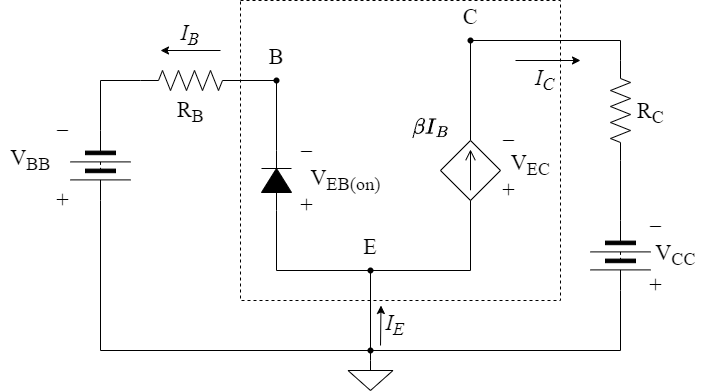

The diagram above was exported from draw.io. Its source (the exported page's mxGraphModel, read from the mxfile embedded in the PNG):
<mxGraphModel dx="863" dy="505" grid="1" gridSize="10" guides="1" tooltips="1" connect="1" arrows="1" fold="1" page="1" pageScale="1" pageWidth="1100" pageHeight="850" math="1" shadow="0">
  <root>
    <mxCell id="0" />
    <mxCell id="1" parent="0" />
    <mxCell id="NV5PZMqExWxVKoS1mkhp-72" value="" style="rounded=0;whiteSpace=wrap;html=1;strokeWidth=1;align=center;verticalAlign=middle;fontFamily=Helvetica;fontSize=22;fontColor=default;fillColor=none;gradientColor=none;dashed=1;movable=1;resizable=1;rotatable=1;deletable=1;editable=1;locked=0;connectable=1;" parent="1" vertex="1">
      <mxGeometry x="300" y="120" width="320" height="300" as="geometry" />
    </mxCell>
    <mxCell id="zdTH0ZUPYPryaXtzpsRw-2" style="edgeStyle=orthogonalEdgeStyle;rounded=0;orthogonalLoop=1;jettySize=auto;html=1;exitX=1;exitY=0.5;exitDx=0;exitDy=0;exitPerimeter=0;endArrow=none;endFill=0;" edge="1" parent="1" source="NV5PZMqExWxVKoS1mkhp-1" target="NV5PZMqExWxVKoS1mkhp-9">
      <mxGeometry relative="1" as="geometry" />
    </mxCell>
    <mxCell id="NV5PZMqExWxVKoS1mkhp-1" value="" style="pointerEvents=1;fillColor=strokeColor;verticalLabelPosition=bottom;shadow=0;dashed=0;align=center;html=1;verticalAlign=top;shape=mxgraph.electrical.diodes.diode;direction=north;points=[[0,0.5,0,0,0],[1,0.5,0,0,0]];" parent="1" vertex="1">
      <mxGeometry x="321" y="270" width="30" height="60" as="geometry" />
    </mxCell>
    <mxCell id="zdTH0ZUPYPryaXtzpsRw-7" value="" style="edgeStyle=orthogonalEdgeStyle;shape=connector;rounded=0;orthogonalLoop=1;jettySize=auto;html=1;labelBackgroundColor=default;strokeColor=default;align=center;verticalAlign=middle;fontFamily=Helvetica;fontSize=11;fontColor=default;endArrow=none;endFill=0;" edge="1" parent="1" source="NV5PZMqExWxVKoS1mkhp-2" target="NV5PZMqExWxVKoS1mkhp-61">
      <mxGeometry relative="1" as="geometry" />
    </mxCell>
    <mxCell id="NV5PZMqExWxVKoS1mkhp-2" value="" style="pointerEvents=1;verticalLabelPosition=bottom;shadow=0;dashed=0;align=center;html=1;verticalAlign=top;shape=mxgraph.electrical.signal_sources.source;aspect=fixed;points=[[0.5,0,0],[1,0.5,0],[0.5,1,0],[0,0.5,0]];elSignalType=dc2;elSourceType=dependent;direction=west;" parent="1" vertex="1">
      <mxGeometry x="500" y="260" width="60" height="60" as="geometry" />
    </mxCell>
    <mxCell id="NV5PZMqExWxVKoS1mkhp-3" value="" style="pointerEvents=1;verticalLabelPosition=bottom;shadow=0;dashed=0;align=center;html=1;verticalAlign=top;shape=mxgraph.electrical.miscellaneous.batteryStack;direction=south;" parent="1" vertex="1">
      <mxGeometry x="130" y="250" width="60" height="70" as="geometry" />
    </mxCell>
    <mxCell id="NV5PZMqExWxVKoS1mkhp-4" value="" style="pointerEvents=1;verticalLabelPosition=bottom;shadow=0;dashed=0;align=center;html=1;verticalAlign=top;shape=mxgraph.electrical.miscellaneous.batteryStack;direction=south;" parent="1" vertex="1">
      <mxGeometry x="650" y="340" width="60" height="70" as="geometry" />
    </mxCell>
    <mxCell id="NV5PZMqExWxVKoS1mkhp-5" value="" style="pointerEvents=1;verticalLabelPosition=bottom;shadow=0;dashed=0;align=center;html=1;verticalAlign=top;shape=mxgraph.electrical.resistors.resistor_2;direction=south;" parent="1" vertex="1">
      <mxGeometry x="670" y="180" width="20" height="100" as="geometry" />
    </mxCell>
    <mxCell id="NV5PZMqExWxVKoS1mkhp-17" style="edgeStyle=orthogonalEdgeStyle;shape=connector;rounded=0;orthogonalLoop=1;jettySize=auto;html=1;exitX=1;exitY=0.5;exitDx=0;exitDy=0;exitPerimeter=0;labelBackgroundColor=default;strokeColor=default;align=center;verticalAlign=middle;fontFamily=Helvetica;fontSize=11;fontColor=default;endArrow=none;endFill=0;" parent="1" source="NV5PZMqExWxVKoS1mkhp-6" target="NV5PZMqExWxVKoS1mkhp-9" edge="1">
      <mxGeometry relative="1" as="geometry" />
    </mxCell>
    <mxCell id="NV5PZMqExWxVKoS1mkhp-6" value="R&lt;sub&gt;B&lt;/sub&gt;" style="pointerEvents=1;verticalLabelPosition=bottom;shadow=0;dashed=0;align=center;html=1;verticalAlign=top;shape=mxgraph.electrical.resistors.resistor_2;fontSize=22;fontFamily=Times New Roman;" parent="1" vertex="1">
      <mxGeometry x="200" y="190" width="100" height="20" as="geometry" />
    </mxCell>
    <mxCell id="NV5PZMqExWxVKoS1mkhp-38" value="" style="edgeStyle=orthogonalEdgeStyle;shape=connector;rounded=0;orthogonalLoop=1;jettySize=auto;html=1;labelBackgroundColor=default;strokeColor=default;align=center;verticalAlign=middle;fontFamily=Helvetica;fontSize=11;fontColor=default;endArrow=none;endFill=0;" parent="1" source="NV5PZMqExWxVKoS1mkhp-8" target="NV5PZMqExWxVKoS1mkhp-10" edge="1">
      <mxGeometry relative="1" as="geometry" />
    </mxCell>
    <mxCell id="NV5PZMqExWxVKoS1mkhp-8" value="E&#10;&#10;" style="shape=waypoint;sketch=0;size=6;pointerEvents=1;points=[];fillColor=none;resizable=0;rotatable=0;perimeter=centerPerimeter;snapToPoint=1;fontFamily=Times New Roman;fontSize=22;fontColor=default;strokeColor=default;strokeWidth=1;" parent="1" vertex="1">
      <mxGeometry x="420" y="380" width="20" height="20" as="geometry" />
    </mxCell>
    <mxCell id="NV5PZMqExWxVKoS1mkhp-9" value="B&#10;&#10;" style="shape=waypoint;sketch=0;size=6;pointerEvents=1;points=[];fillColor=none;resizable=0;rotatable=0;perimeter=centerPerimeter;snapToPoint=1;fontFamily=Times New Roman;fontSize=22;fontColor=default;" parent="1" vertex="1">
      <mxGeometry x="326" y="190" width="20" height="20" as="geometry" />
    </mxCell>
    <mxCell id="NV5PZMqExWxVKoS1mkhp-10" value="" style="shape=waypoint;sketch=0;size=6;pointerEvents=1;points=[];fillColor=none;resizable=0;rotatable=0;perimeter=centerPerimeter;snapToPoint=1;fontFamily=Times New Roman;fontSize=22;fontColor=default;strokeColor=default;strokeWidth=1;" parent="1" vertex="1">
      <mxGeometry x="420" y="460" width="20" height="20" as="geometry" />
    </mxCell>
    <mxCell id="NV5PZMqExWxVKoS1mkhp-23" value="&lt;font face=&quot;Times New Roman&quot;&gt;&lt;span style=&quot;font-size: 22px;&quot;&gt;R&lt;sub&gt;C&lt;/sub&gt;&lt;/span&gt;&lt;/font&gt;" style="text;html=1;align=center;verticalAlign=middle;resizable=0;points=[];autosize=1;strokeColor=none;fillColor=none;fontSize=11;fontFamily=Helvetica;fontColor=default;" parent="1" vertex="1">
      <mxGeometry x="685" y="213" width="50" height="40" as="geometry" />
    </mxCell>
    <mxCell id="NV5PZMqExWxVKoS1mkhp-27" value="&lt;font face=&quot;Times New Roman&quot;&gt;&lt;span style=&quot;font-size: 22px;&quot;&gt;V&lt;sub&gt;CC&lt;/sub&gt;&lt;/span&gt;&lt;/font&gt;" style="text;html=1;align=center;verticalAlign=middle;resizable=0;points=[];autosize=1;strokeColor=none;fillColor=none;fontSize=11;fontFamily=Helvetica;fontColor=default;" parent="1" vertex="1">
      <mxGeometry x="705" y="355" width="60" height="40" as="geometry" />
    </mxCell>
    <mxCell id="NV5PZMqExWxVKoS1mkhp-31" value="" style="group" parent="1" vertex="1" connectable="0">
      <mxGeometry x="695" y="265" width="40" height="90" as="geometry" />
    </mxCell>
    <mxCell id="NV5PZMqExWxVKoS1mkhp-30" value="&lt;font face=&quot;Times New Roman&quot;&gt;&lt;span style=&quot;font-size: 22px;&quot;&gt;_&lt;/span&gt;&lt;/font&gt;" style="text;html=1;align=center;verticalAlign=middle;resizable=0;points=[];autosize=1;strokeColor=none;fillColor=none;fontSize=11;fontFamily=Helvetica;fontColor=default;" parent="NV5PZMqExWxVKoS1mkhp-31" vertex="1">
      <mxGeometry x="5" y="50" width="30" height="40" as="geometry" />
    </mxCell>
    <mxCell id="NV5PZMqExWxVKoS1mkhp-35" value="" style="group" parent="1" vertex="1" connectable="0">
      <mxGeometry x="102" y="236" width="40" height="104" as="geometry" />
    </mxCell>
    <mxCell id="NV5PZMqExWxVKoS1mkhp-37" value="&lt;font face=&quot;Times New Roman&quot;&gt;&lt;span style=&quot;font-size: 22px;&quot;&gt;_&lt;/span&gt;&lt;/font&gt;" style="text;html=1;align=center;verticalAlign=middle;resizable=0;points=[];autosize=1;strokeColor=none;fillColor=none;fontSize=11;fontFamily=Helvetica;fontColor=default;" parent="NV5PZMqExWxVKoS1mkhp-35" vertex="1">
      <mxGeometry x="5" y="-17" width="30" height="40" as="geometry" />
    </mxCell>
    <mxCell id="NV5PZMqExWxVKoS1mkhp-36" value="&lt;font face=&quot;Times New Roman&quot;&gt;&lt;span style=&quot;font-size: 22px;&quot;&gt;+&lt;/span&gt;&lt;/font&gt;" style="text;html=1;align=center;verticalAlign=middle;resizable=0;points=[];autosize=1;strokeColor=none;fillColor=none;fontSize=11;fontFamily=Helvetica;fontColor=default;" parent="NV5PZMqExWxVKoS1mkhp-35" vertex="1">
      <mxGeometry y="64" width="40" height="40" as="geometry" />
    </mxCell>
    <mxCell id="NV5PZMqExWxVKoS1mkhp-40" value="" style="edgeStyle=orthogonalEdgeStyle;shape=connector;rounded=0;orthogonalLoop=1;jettySize=auto;html=1;labelBackgroundColor=default;strokeColor=default;align=center;verticalAlign=middle;fontFamily=Helvetica;fontSize=11;fontColor=default;endArrow=none;endFill=0;" parent="1" source="NV5PZMqExWxVKoS1mkhp-39" target="NV5PZMqExWxVKoS1mkhp-8" edge="1">
      <mxGeometry relative="1" as="geometry" />
    </mxCell>
    <mxCell id="NV5PZMqExWxVKoS1mkhp-39" value="" style="pointerEvents=1;verticalLabelPosition=bottom;shadow=0;dashed=0;align=center;html=1;verticalAlign=top;shape=mxgraph.electrical.signal_sources.signal_ground;fontFamily=Helvetica;fontSize=11;fontColor=default;" parent="1" vertex="1">
      <mxGeometry x="407.5" y="480" width="45" height="30" as="geometry" />
    </mxCell>
    <mxCell id="NV5PZMqExWxVKoS1mkhp-43" value="&lt;span style=&quot;font-weight: 400;&quot;&gt;I&lt;sub&gt;C&lt;/sub&gt;&lt;/span&gt;" style="text;html=1;strokeColor=none;fillColor=none;align=center;verticalAlign=middle;whiteSpace=wrap;rounded=0;fontSize=22;fontFamily=Times New Roman;fontColor=default;fontStyle=3;movable=1;resizable=1;rotatable=1;deletable=1;editable=1;locked=0;connectable=1;" parent="1" vertex="1">
      <mxGeometry x="590" y="185" width="30" height="30" as="geometry" />
    </mxCell>
    <mxCell id="NV5PZMqExWxVKoS1mkhp-46" value="&lt;span style=&quot;font-weight: 400;&quot;&gt;I&lt;sub&gt;B&lt;/sub&gt;&lt;/span&gt;" style="text;html=1;strokeColor=none;fillColor=none;align=center;verticalAlign=middle;whiteSpace=wrap;rounded=0;fontSize=22;fontFamily=Times New Roman;fontColor=default;fontStyle=3;movable=1;resizable=1;rotatable=1;deletable=1;editable=1;locked=0;connectable=1;" parent="1" vertex="1">
      <mxGeometry x="235" y="140" width="30" height="30" as="geometry" />
    </mxCell>
    <mxCell id="NV5PZMqExWxVKoS1mkhp-61" value="C&#10;&#10;" style="shape=waypoint;sketch=0;size=6;pointerEvents=1;points=[];fillColor=none;resizable=0;rotatable=0;perimeter=centerPerimeter;snapToPoint=1;fontFamily=Times New Roman;fontSize=22;fontColor=default;" parent="1" vertex="1">
      <mxGeometry x="520" y="150" width="20" height="20" as="geometry" />
    </mxCell>
    <mxCell id="NV5PZMqExWxVKoS1mkhp-71" value="&lt;font face=&quot;Times New Roman&quot;&gt;&lt;span style=&quot;font-size: 22px;&quot;&gt;$$\beta I_B$$&lt;br&gt;&lt;/span&gt;&lt;/font&gt;" style="text;html=1;align=center;verticalAlign=middle;resizable=0;points=[];autosize=1;strokeColor=none;fillColor=none;fontSize=11;fontFamily=Helvetica;fontColor=default;" parent="1" vertex="1">
      <mxGeometry x="415" y="240" width="150" height="40" as="geometry" />
    </mxCell>
    <mxCell id="zdTH0ZUPYPryaXtzpsRw-3" style="edgeStyle=orthogonalEdgeStyle;shape=connector;rounded=0;orthogonalLoop=1;jettySize=auto;html=1;exitX=0;exitY=0.5;exitDx=0;exitDy=0;exitPerimeter=0;entryX=0.32;entryY=0.43;entryDx=0;entryDy=0;entryPerimeter=0;labelBackgroundColor=default;strokeColor=default;align=center;verticalAlign=middle;fontFamily=Helvetica;fontSize=11;fontColor=default;endArrow=none;endFill=0;" edge="1" parent="1" source="NV5PZMqExWxVKoS1mkhp-1" target="NV5PZMqExWxVKoS1mkhp-8">
      <mxGeometry relative="1" as="geometry">
        <Array as="points">
          <mxPoint x="336" y="390" />
        </Array>
      </mxGeometry>
    </mxCell>
    <mxCell id="zdTH0ZUPYPryaXtzpsRw-4" style="edgeStyle=orthogonalEdgeStyle;shape=connector;rounded=0;orthogonalLoop=1;jettySize=auto;html=1;exitX=0;exitY=0.5;exitDx=0;exitDy=0;exitPerimeter=0;entryX=1.08;entryY=0.45;entryDx=0;entryDy=0;entryPerimeter=0;labelBackgroundColor=default;strokeColor=default;align=center;verticalAlign=middle;fontFamily=Helvetica;fontSize=11;fontColor=default;endArrow=none;endFill=0;" edge="1" parent="1" source="NV5PZMqExWxVKoS1mkhp-5" target="NV5PZMqExWxVKoS1mkhp-61">
      <mxGeometry relative="1" as="geometry">
        <Array as="points">
          <mxPoint x="680" y="160" />
        </Array>
      </mxGeometry>
    </mxCell>
    <mxCell id="zdTH0ZUPYPryaXtzpsRw-6" style="edgeStyle=orthogonalEdgeStyle;shape=connector;rounded=0;orthogonalLoop=1;jettySize=auto;html=1;exitX=0.5;exitY=0;exitDx=0;exitDy=0;exitPerimeter=0;entryX=0.88;entryY=0.03;entryDx=0;entryDy=0;entryPerimeter=0;labelBackgroundColor=default;strokeColor=default;align=center;verticalAlign=middle;fontFamily=Helvetica;fontSize=11;fontColor=default;endArrow=none;endFill=0;" edge="1" parent="1" source="NV5PZMqExWxVKoS1mkhp-2" target="NV5PZMqExWxVKoS1mkhp-8">
      <mxGeometry relative="1" as="geometry">
        <Array as="points">
          <mxPoint x="530" y="390" />
        </Array>
      </mxGeometry>
    </mxCell>
    <mxCell id="NV5PZMqExWxVKoS1mkhp-33" value="&lt;font face=&quot;Times New Roman&quot;&gt;&lt;span style=&quot;font-size: 22px;&quot;&gt;+&lt;/span&gt;&lt;/font&gt;" style="text;html=1;align=center;verticalAlign=middle;resizable=0;points=[];autosize=1;strokeColor=none;fillColor=none;fontSize=11;fontFamily=Helvetica;fontColor=default;" parent="1" vertex="1">
      <mxGeometry x="547.5" y="290" width="40" height="40" as="geometry" />
    </mxCell>
    <mxCell id="NV5PZMqExWxVKoS1mkhp-34" value="&lt;font face=&quot;Times New Roman&quot;&gt;&lt;span style=&quot;font-size: 22px;&quot;&gt;_&lt;/span&gt;&lt;/font&gt;" style="text;html=1;align=center;verticalAlign=middle;resizable=0;points=[];autosize=1;strokeColor=none;fillColor=none;fontSize=11;fontFamily=Helvetica;fontColor=default;" parent="1" vertex="1">
      <mxGeometry x="552.5" y="229" width="30" height="40" as="geometry" />
    </mxCell>
    <mxCell id="NV5PZMqExWxVKoS1mkhp-57" value="&lt;font face=&quot;Times New Roman&quot;&gt;&lt;span style=&quot;font-size: 22px;&quot;&gt;V&lt;sub&gt;EC&lt;/sub&gt;&lt;/span&gt;&lt;/font&gt;" style="text;html=1;align=center;verticalAlign=middle;resizable=0;points=[];autosize=1;strokeColor=none;fillColor=none;fontSize=11;fontFamily=Helvetica;fontColor=default;" parent="1" vertex="1">
      <mxGeometry x="560" y="265" width="60" height="40" as="geometry" />
    </mxCell>
    <mxCell id="NV5PZMqExWxVKoS1mkhp-55" value="&lt;font face=&quot;Times New Roman&quot;&gt;&lt;span style=&quot;font-size: 22px;&quot;&gt;+&lt;/span&gt;&lt;/font&gt;" style="text;html=1;align=center;verticalAlign=middle;resizable=0;points=[];autosize=1;strokeColor=none;fillColor=none;fontSize=11;fontFamily=Helvetica;fontColor=default;" parent="1" vertex="1">
      <mxGeometry x="346" y="305" width="40" height="40" as="geometry" />
    </mxCell>
    <mxCell id="NV5PZMqExWxVKoS1mkhp-56" value="&lt;font face=&quot;Times New Roman&quot;&gt;&lt;span style=&quot;font-size: 22px;&quot;&gt;_&lt;/span&gt;&lt;/font&gt;" style="text;html=1;align=center;verticalAlign=middle;resizable=0;points=[];autosize=1;strokeColor=none;fillColor=none;fontSize=11;fontFamily=Helvetica;fontColor=default;" parent="1" vertex="1">
      <mxGeometry x="351" y="240" width="30" height="40" as="geometry" />
    </mxCell>
    <mxCell id="NV5PZMqExWxVKoS1mkhp-58" value="&lt;font face=&quot;Times New Roman&quot;&gt;&lt;span style=&quot;font-size: 22px;&quot;&gt;V&lt;sub&gt;EB(on)&lt;/sub&gt;&lt;/span&gt;&lt;/font&gt;" style="text;html=1;align=center;verticalAlign=middle;resizable=0;points=[];autosize=1;strokeColor=none;fillColor=none;fontSize=11;fontFamily=Helvetica;fontColor=default;" parent="1" vertex="1">
      <mxGeometry x="360" y="280" width="90" height="40" as="geometry" />
    </mxCell>
    <mxCell id="zdTH0ZUPYPryaXtzpsRw-8" style="edgeStyle=orthogonalEdgeStyle;shape=connector;rounded=0;orthogonalLoop=1;jettySize=auto;html=1;exitX=0;exitY=0.5;exitDx=0;exitDy=0;entryX=0;entryY=0.5;entryDx=0;entryDy=0;entryPerimeter=0;labelBackgroundColor=default;strokeColor=default;align=center;verticalAlign=middle;fontFamily=Helvetica;fontSize=11;fontColor=default;endArrow=none;endFill=0;" edge="1" parent="1" source="NV5PZMqExWxVKoS1mkhp-3" target="NV5PZMqExWxVKoS1mkhp-6">
      <mxGeometry relative="1" as="geometry" />
    </mxCell>
    <mxCell id="zdTH0ZUPYPryaXtzpsRw-9" style="edgeStyle=orthogonalEdgeStyle;shape=connector;rounded=0;orthogonalLoop=1;jettySize=auto;html=1;exitX=1;exitY=0.5;exitDx=0;exitDy=0;entryX=0.28;entryY=0.31;entryDx=0;entryDy=0;entryPerimeter=0;labelBackgroundColor=default;strokeColor=default;align=center;verticalAlign=middle;fontFamily=Helvetica;fontSize=11;fontColor=default;endArrow=none;endFill=0;" edge="1" parent="1" source="NV5PZMqExWxVKoS1mkhp-3" target="NV5PZMqExWxVKoS1mkhp-10">
      <mxGeometry relative="1" as="geometry">
        <Array as="points">
          <mxPoint x="160" y="470" />
        </Array>
      </mxGeometry>
    </mxCell>
    <mxCell id="zdTH0ZUPYPryaXtzpsRw-10" style="edgeStyle=orthogonalEdgeStyle;shape=connector;rounded=0;orthogonalLoop=1;jettySize=auto;html=1;exitX=1;exitY=0.5;exitDx=0;exitDy=0;entryX=0.92;entryY=0.35;entryDx=0;entryDy=0;entryPerimeter=0;labelBackgroundColor=default;strokeColor=default;align=center;verticalAlign=middle;fontFamily=Helvetica;fontSize=11;fontColor=default;endArrow=none;endFill=0;" edge="1" parent="1" source="NV5PZMqExWxVKoS1mkhp-4" target="NV5PZMqExWxVKoS1mkhp-10">
      <mxGeometry relative="1" as="geometry">
        <Array as="points">
          <mxPoint x="680" y="470" />
        </Array>
      </mxGeometry>
    </mxCell>
    <mxCell id="zdTH0ZUPYPryaXtzpsRw-11" style="edgeStyle=orthogonalEdgeStyle;shape=connector;rounded=0;orthogonalLoop=1;jettySize=auto;html=1;exitX=0;exitY=0.5;exitDx=0;exitDy=0;entryX=1;entryY=0.5;entryDx=0;entryDy=0;entryPerimeter=0;labelBackgroundColor=default;strokeColor=default;align=center;verticalAlign=middle;fontFamily=Helvetica;fontSize=11;fontColor=default;endArrow=none;endFill=0;" edge="1" parent="1" source="NV5PZMqExWxVKoS1mkhp-4" target="NV5PZMqExWxVKoS1mkhp-5">
      <mxGeometry relative="1" as="geometry" />
    </mxCell>
    <mxCell id="NV5PZMqExWxVKoS1mkhp-59" value="&lt;font face=&quot;Times New Roman&quot;&gt;&lt;span style=&quot;font-size: 22px;&quot;&gt;V&lt;sub&gt;BB&lt;/sub&gt;&lt;/span&gt;&lt;/font&gt;" style="text;html=1;align=center;verticalAlign=middle;resizable=0;points=[];autosize=1;strokeColor=none;fillColor=none;fontSize=11;fontFamily=Helvetica;fontColor=default;" parent="1" vertex="1">
      <mxGeometry x="60" y="260" width="60" height="40" as="geometry" />
    </mxCell>
    <mxCell id="NV5PZMqExWxVKoS1mkhp-28" value="&lt;font face=&quot;Times New Roman&quot;&gt;&lt;span style=&quot;font-size: 22px;&quot;&gt;+&lt;/span&gt;&lt;/font&gt;" style="text;html=1;align=center;verticalAlign=middle;resizable=0;points=[];autosize=1;strokeColor=none;fillColor=none;fontSize=11;fontFamily=Helvetica;fontColor=default;" parent="1" vertex="1">
      <mxGeometry x="695" y="385" width="40" height="40" as="geometry" />
    </mxCell>
    <mxCell id="NV5PZMqExWxVKoS1mkhp-45" value="" style="endArrow=classic;html=1;rounded=0;labelBackgroundColor=default;strokeColor=default;align=center;verticalAlign=middle;fontFamily=Helvetica;fontSize=22;fontColor=default;shape=connector;movable=1;resizable=1;rotatable=1;deletable=1;editable=1;locked=0;connectable=1;" parent="1" edge="1">
      <mxGeometry width="50" height="50" relative="1" as="geometry">
        <mxPoint x="280" y="170" as="sourcePoint" />
        <mxPoint x="220" y="170" as="targetPoint" />
      </mxGeometry>
    </mxCell>
    <mxCell id="NV5PZMqExWxVKoS1mkhp-42" value="" style="endArrow=classic;html=1;rounded=0;labelBackgroundColor=default;strokeColor=default;align=center;verticalAlign=middle;fontFamily=Helvetica;fontSize=22;fontColor=default;shape=connector;movable=1;resizable=1;rotatable=1;deletable=1;editable=1;locked=0;connectable=1;" parent="1" edge="1">
      <mxGeometry width="50" height="50" relative="1" as="geometry">
        <mxPoint x="575" y="180" as="sourcePoint" />
        <mxPoint x="640" y="180" as="targetPoint" />
      </mxGeometry>
    </mxCell>
    <mxCell id="NV5PZMqExWxVKoS1mkhp-48" value="" style="endArrow=classic;html=1;rounded=0;labelBackgroundColor=default;strokeColor=default;align=center;verticalAlign=middle;fontFamily=Helvetica;fontSize=22;fontColor=default;shape=connector;movable=1;resizable=1;rotatable=1;deletable=1;editable=1;locked=0;connectable=1;" parent="1" edge="1">
      <mxGeometry width="50" height="50" relative="1" as="geometry">
        <mxPoint x="440" y="464.99999999999994" as="sourcePoint" />
        <mxPoint x="440.5" y="424.99999999999994" as="targetPoint" />
      </mxGeometry>
    </mxCell>
    <mxCell id="NV5PZMqExWxVKoS1mkhp-49" value="&lt;span style=&quot;font-weight: 400;&quot;&gt;I&lt;sub&gt;E&lt;/sub&gt;&lt;/span&gt;" style="text;html=1;strokeColor=none;fillColor=none;align=center;verticalAlign=middle;whiteSpace=wrap;rounded=0;fontSize=22;fontFamily=Times New Roman;fontColor=default;fontStyle=3;movable=1;resizable=1;rotatable=1;deletable=1;editable=1;locked=0;connectable=1;" parent="1" vertex="1">
      <mxGeometry x="440" y="430.00000000000006" width="30" height="30" as="geometry" />
    </mxCell>
  </root>
</mxGraphModel>